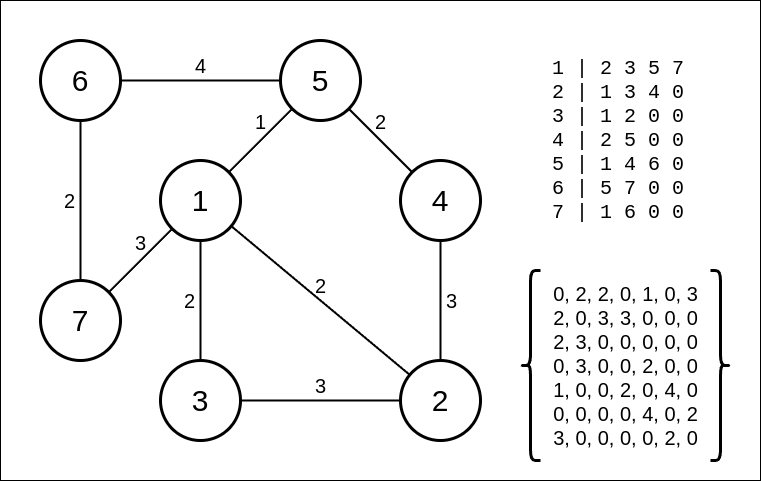

The diagram above was exported from draw.io. Its source (the exported page's mxGraphModel, read from the mxfile embedded in the PNG):
<mxGraphModel dx="1114" dy="776" grid="1" gridSize="10" guides="1" tooltips="1" connect="1" arrows="1" fold="1" page="1" pageScale="1" pageWidth="827" pageHeight="1169" math="0" shadow="0">
  <root>
    <mxCell id="0" />
    <mxCell id="1" parent="0" />
    <mxCell id="2" value="" style="rounded=0;whiteSpace=wrap;html=1;" vertex="1" parent="1">
      <mxGeometry x="40" y="560" width="760" height="480" as="geometry" />
    </mxCell>
    <mxCell id="3" value="2" style="rounded=0;orthogonalLoop=1;jettySize=auto;html=1;strokeWidth=2;endArrow=none;endFill=0;fontSize=20;verticalAlign=middle;labelPosition=left;verticalLabelPosition=middle;align=right;spacingRight=4;" edge="1" source="6" target="10" parent="1">
      <mxGeometry relative="1" as="geometry" />
    </mxCell>
    <mxCell id="4" value="2" style="rounded=0;orthogonalLoop=1;jettySize=auto;html=1;strokeWidth=2;endArrow=none;endFill=0;fontSize=20;verticalAlign=bottom;labelBackgroundColor=none;" edge="1" source="6" target="8" parent="1">
      <mxGeometry relative="1" as="geometry" />
    </mxCell>
    <mxCell id="5" value="1" style="rounded=0;orthogonalLoop=1;jettySize=auto;html=1;endArrow=none;endFill=0;strokeWidth=2;verticalAlign=bottom;fontSize=20;labelBackgroundColor=none;spacingBottom=4;" edge="1" source="6" target="15" parent="1">
      <mxGeometry relative="1" as="geometry" />
    </mxCell>
    <mxCell id="6" value="1" style="ellipse;whiteSpace=wrap;html=1;aspect=fixed;perimeterSpacing=0;strokeWidth=3;fontSize=30;" vertex="1" parent="1">
      <mxGeometry x="200" y="720" width="80" height="80" as="geometry" />
    </mxCell>
    <mxCell id="7" value="3" style="edgeStyle=orthogonalEdgeStyle;rounded=0;orthogonalLoop=1;jettySize=auto;html=1;strokeWidth=2;endArrow=none;endFill=0;fontSize=20;verticalAlign=middle;labelPosition=right;verticalLabelPosition=middle;align=left;horizontal=1;spacingLeft=4;" edge="1" source="8" target="12" parent="1">
      <mxGeometry relative="1" as="geometry" />
    </mxCell>
    <mxCell id="8" value="2" style="ellipse;whiteSpace=wrap;html=1;aspect=fixed;perimeterSpacing=0;strokeWidth=3;fontSize=30;" vertex="1" parent="1">
      <mxGeometry x="440" y="920" width="80" height="80" as="geometry" />
    </mxCell>
    <mxCell id="9" value="3" style="edgeStyle=orthogonalEdgeStyle;rounded=0;orthogonalLoop=1;jettySize=auto;html=1;strokeWidth=2;endArrow=none;endFill=0;fontSize=20;verticalAlign=bottom;" edge="1" source="10" target="8" parent="1">
      <mxGeometry relative="1" as="geometry" />
    </mxCell>
    <mxCell id="10" value="3" style="ellipse;whiteSpace=wrap;html=1;aspect=fixed;perimeterSpacing=0;strokeWidth=3;fontSize=30;" vertex="1" parent="1">
      <mxGeometry x="200" y="920" width="80" height="80" as="geometry" />
    </mxCell>
    <mxCell id="11" value="2" style="rounded=0;orthogonalLoop=1;jettySize=auto;html=1;strokeWidth=2;endArrow=none;endFill=0;fontSize=20;verticalAlign=bottom;labelBackgroundColor=none;spacingBottom=4;" edge="1" source="12" target="15" parent="1">
      <mxGeometry relative="1" as="geometry" />
    </mxCell>
    <mxCell id="12" value="4" style="ellipse;whiteSpace=wrap;html=1;aspect=fixed;perimeterSpacing=0;strokeWidth=3;fontSize=30;" vertex="1" parent="1">
      <mxGeometry x="440" y="720" width="80" height="80" as="geometry" />
    </mxCell>
    <mxCell id="13" value="4" style="rounded=0;orthogonalLoop=1;jettySize=auto;html=1;strokeWidth=2;endArrow=none;endFill=0;fontSize=20;verticalAlign=bottom;labelBackgroundColor=none;" edge="1" source="14" target="15" parent="1">
      <mxGeometry relative="1" as="geometry" />
    </mxCell>
    <mxCell id="14" value="6" style="ellipse;whiteSpace=wrap;html=1;aspect=fixed;perimeterSpacing=0;strokeWidth=3;fontSize=30;" vertex="1" parent="1">
      <mxGeometry x="80" y="600" width="80" height="80" as="geometry" />
    </mxCell>
    <mxCell id="15" value="5" style="ellipse;whiteSpace=wrap;html=1;aspect=fixed;perimeterSpacing=0;strokeWidth=3;fontSize=30;" vertex="1" parent="1">
      <mxGeometry x="320" y="600" width="80" height="80" as="geometry" />
    </mxCell>
    <mxCell id="16" value="2" style="rounded=0;orthogonalLoop=1;jettySize=auto;html=1;strokeWidth=2;endArrow=none;endFill=0;fontSize=20;verticalAlign=middle;labelPosition=left;verticalLabelPosition=middle;align=right;spacingRight=4;labelBackgroundColor=none;" edge="1" source="17" target="14" parent="1">
      <mxGeometry relative="1" as="geometry">
        <mxPoint x="80" y="690" as="targetPoint" />
      </mxGeometry>
    </mxCell>
    <mxCell id="17" value="7" style="ellipse;whiteSpace=wrap;html=1;aspect=fixed;perimeterSpacing=0;strokeWidth=3;fontSize=30;" vertex="1" parent="1">
      <mxGeometry x="80" y="840" width="80" height="80" as="geometry" />
    </mxCell>
    <mxCell id="18" value="3" style="rounded=0;orthogonalLoop=1;jettySize=auto;html=1;strokeWidth=2;endArrow=none;endFill=0;fontSize=20;verticalAlign=bottom;spacingBottom=3;labelBackgroundColor=none;" edge="1" source="17" target="6" parent="1">
      <mxGeometry relative="1" as="geometry" />
    </mxCell>
    <mxCell id="19" value="1 | 2 3 5 7&lt;div&gt;2 | 1 3 4 0&lt;/div&gt;&lt;div&gt;3 | 1 2 0 0&lt;/div&gt;&lt;div&gt;4 | 2 5 0 0&lt;/div&gt;&lt;div&gt;5 | 1 4 6 0&lt;/div&gt;&lt;div&gt;6 | 5 7 0 0&lt;/div&gt;&lt;div&gt;7 | 1 6 0 0&amp;nbsp;&lt;/div&gt;" style="text;html=1;align=left;verticalAlign=middle;whiteSpace=wrap;rounded=0;fontFamily=Courier New;fontSize=20;" vertex="1" parent="1">
      <mxGeometry x="590" y="610" width="150" height="180" as="geometry" />
    </mxCell>
    <mxCell id="20" value="&lt;div style=&quot;font-size: 20px;&quot;&gt;0, 2, 2, 0, 1, 0, 3&lt;/div&gt;&lt;div style=&quot;font-size: 20px;&quot;&gt;2, 0, 3, 3, 0, 0, 0&lt;/div&gt;&lt;div style=&quot;font-size: 20px;&quot;&gt;2, 3, 0, 0, 0, 0, 0&lt;/div&gt;&lt;div style=&quot;font-size: 20px;&quot;&gt;0, 3, 0, 0, 2, 0, 0&lt;/div&gt;&lt;div style=&quot;font-size: 20px;&quot;&gt;1, 0, 0, 2, 0, 4, 0&lt;/div&gt;&lt;div style=&quot;font-size: 20px;&quot;&gt;0, 0, 0, 0, 4, 0, 2&lt;/div&gt;&lt;div style=&quot;font-size: 20px;&quot;&gt;3, 0, 0, 0, 0, 2, 0&lt;/div&gt;" style="text;html=1;align=center;verticalAlign=middle;resizable=0;points=[];autosize=1;strokeColor=none;fillColor=none;fontSize=20;" vertex="1" parent="1">
      <mxGeometry x="580" y="835" width="170" height="180" as="geometry" />
    </mxCell>
    <mxCell id="21" value="" style="shape=curlyBracket;whiteSpace=wrap;html=1;rounded=1;labelPosition=left;verticalLabelPosition=middle;align=right;verticalAlign=middle;strokeWidth=3;" vertex="1" parent="1">
      <mxGeometry x="560" y="830" width="20" height="190" as="geometry" />
    </mxCell>
    <mxCell id="22" value="" style="shape=curlyBracket;whiteSpace=wrap;html=1;rounded=1;flipH=1;labelPosition=right;verticalLabelPosition=middle;align=left;verticalAlign=middle;strokeWidth=3;" vertex="1" parent="1">
      <mxGeometry x="750" y="830" width="20" height="190" as="geometry" />
    </mxCell>
  </root>
</mxGraphModel>